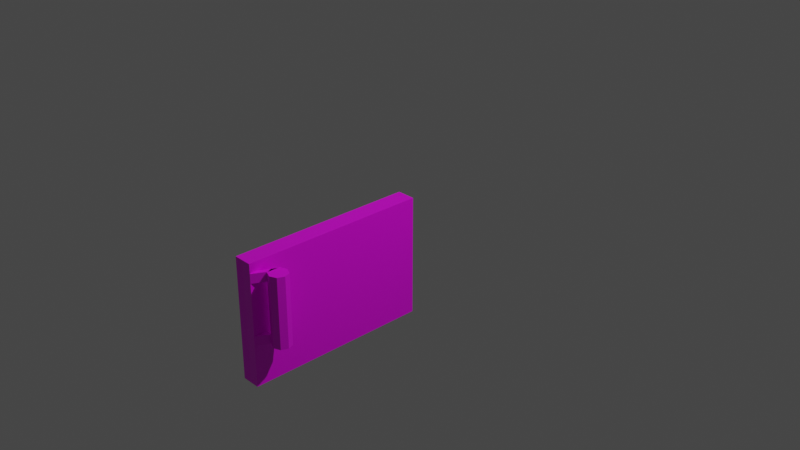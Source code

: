 # Source: multidecor_fridge_lower_door.blend  (saved by Blender 2.90.7; exported with 4.5.12 LTS)
import bpy
from mathutils import Matrix  # noqa: F401  (used for matrix-valued properties, if any)

bpy.ops.wm.read_factory_settings(use_empty=True)
scene = bpy.context.scene
scene.name = 'Scene'

# ---- collections
col_collection = bpy.data.collections.new('Collection'); scene.collection.children.link(col_collection)

# ---- images (referenced by path relative to the original .blend; pixels are not part of the script)
import os
ASSET_DIR = os.environ.get("B2B_ASSET_DIR", "")  # directory of the original .blend (textures are referenced by path, not embedded)
HERE = os.path.dirname(os.path.abspath(__file__))  # packed textures are extracted next to this script under _unpacked/

def load_image(name, relpath, width, height, colorspace="sRGB"):
    """Load a texture the original file referenced (path relative to the .blend, or extracted next to this script)."""
    p = next((c for c in (os.path.join(HERE, relpath), os.path.join(ASSET_DIR, relpath)) if relpath and os.path.exists(c)), "")
    if p:
        img = bpy.data.images.load(p, check_existing=True)
        img.name = name
    else:  # same state as the original file: an image datablock whose file is absent (Cycles renders it pink)
        img = bpy.data.images.new(name, width, height)
        img.source = "FILE"
        img.filepath = "//" + (relpath or name)
    img.colorspace_settings.name = colorspace
    return img
img_multidecor_metal_material_png = load_image('multidecor_metal_material.png', 'multidecor_metal_material.png', 1024, 1024, 'sRGB')
img_multidecor_plastic_material_png = load_image('multidecor_plastic_material.png', 'multidecor_plastic_material.png', 1024, 1024, 'sRGB')
img_multidecor_fridge_interior_png = load_image('multidecor_fridge_interior.png', 'multidecor_fridge_interior.png', 1024, 1024, 'sRGB')

# ---- materials (node trees are filled in below, after node groups)
mat_material = bpy.data.materials.new('Material')
mat_material.alpha_threshold = 0.0
mat_material.use_transparent_shadow = False
mat_material.line_color = (0.0, 0.0, 0.0, 1.0)
mat_material_001 = bpy.data.materials.new('Material.001')
mat_material_001.use_transparent_shadow = False
mat_material_002 = bpy.data.materials.new('Material.002')
mat_material_002.use_transparent_shadow = False

# ---- material node trees
mat_material.use_nodes = True; mat_material.node_tree.nodes.clear()
_N = mat_material.node_tree.nodes; _L = mat_material.node_tree.links
n0 = _N.new('ShaderNodeOutputMaterial'); n0.name = 'Material Output'; n0.location = (300, 300)
n1 = _N.new('ShaderNodeBsdfPrincipled'); n1.name = 'Principled BSDF'; n1.location = (10, 300)
n1.distribution = 'GGX'
n1.subsurface_method = 'BURLEY'
n1.inputs[2].default_value = 0.4
n1.inputs[3].default_value = 1.45
n1.inputs[27].default_value = (0.0, 0.0, 0.0, 1.0)
n1.inputs[28].default_value = 1.0
n2 = _N.new('ShaderNodeTexImage'); n2.name = 'Image Texture'; n2.location = (-280, 280)
n2.image = img_multidecor_metal_material_png
n2.interpolation = 'Closest'
_L.new(n1.outputs[0], n0.inputs[0])
_L.new(n2.outputs[0], n1.inputs[0])
n0.is_active_output = True
mat_material_001.use_nodes = True; mat_material_001.node_tree.nodes.clear()
_N = mat_material_001.node_tree.nodes; _L = mat_material_001.node_tree.links
n0 = _N.new('ShaderNodeBsdfPrincipled'); n0.name = 'Principled BSDF'; n0.location = (10, 300)
n0.distribution = 'GGX'
n0.subsurface_method = 'BURLEY'
n0.inputs[3].default_value = 1.45
n0.inputs[27].default_value = (0.0, 0.0, 0.0, 1.0)
n0.inputs[28].default_value = 1.0
n1 = _N.new('ShaderNodeOutputMaterial'); n1.name = 'Material Output'; n1.location = (300, 300)
n2 = _N.new('ShaderNodeTexImage'); n2.name = 'Image Texture'; n2.location = (-280, 280)
n2.image = img_multidecor_plastic_material_png
n2.interpolation = 'Closest'
_L.new(n0.outputs[0], n1.inputs[0])
_L.new(n2.outputs[0], n0.inputs[0])
n1.is_active_output = True
mat_material_002.use_nodes = True; mat_material_002.node_tree.nodes.clear()
_N = mat_material_002.node_tree.nodes; _L = mat_material_002.node_tree.links
n0 = _N.new('ShaderNodeBsdfPrincipled'); n0.name = 'Principled BSDF'; n0.location = (10, 300)
n0.distribution = 'GGX'
n0.subsurface_method = 'BURLEY'
n0.inputs[3].default_value = 1.45
n0.inputs[27].default_value = (0.0, 0.0, 0.0, 1.0)
n0.inputs[28].default_value = 1.0
n1 = _N.new('ShaderNodeOutputMaterial'); n1.name = 'Material Output'; n1.location = (300, 300)
n2 = _N.new('ShaderNodeTexImage'); n2.name = 'Image Texture'; n2.location = (-280, 280)
n2.image = img_multidecor_fridge_interior_png
n2.interpolation = 'Closest'
_L.new(n0.outputs[0], n1.inputs[0])
_L.new(n2.outputs[0], n0.inputs[0])
n1.is_active_output = True

# ---- world
world_world = bpy.data.worlds.new('World'); scene.world = world_world
world_world.use_nodes = True; world_world.node_tree.nodes.clear()
_N = world_world.node_tree.nodes; _L = world_world.node_tree.links
n0 = _N.new('ShaderNodeOutputWorld'); n0.name = 'World Output'; n0.location = (300, 300)
n1 = _N.new('ShaderNodeBackground'); n1.name = 'Background'; n1.location = (10, 300)
n1.inputs[0].default_value = (0.05088, 0.05088, 0.05088, 1.0)
_L.new(n1.outputs[0], n0.inputs[0])
n0.is_active_output = True
world_world.color = (0.05088, 0.05088, 0.05088)
world_world.use_sun_shadow = False
world_world.sun_shadow_jitter_overblur = 0.0

# ---- cameras
cam_camera = bpy.data.cameras.new('Camera')
cam_camera.clip_end = 100.0
cam_camera.ortho_scale = 7.314

# ---- lights
light_light = bpy.data.lights.new('Light', 'POINT')
light_light.transmission_factor = 0.0
light_light.energy = 1000.0
light_light.shadow_soft_size = 0.1
light_light.shadow_maximum_resolution = 0.006
light_light.use_absolute_resolution = True

# ---- meshes
me_cube = bpy.data.meshes.new('Cube')
me_cube.from_pydata([(0.2, 0.0, 0.3), (0.2, 0.0, -1.0), (0.2, -2.0, 0.3), (0.2, -2.0, -1.0), (0.0, 0.0, 0.3), (0.0, 0.0, -1.0), (0.0, -2.0, 0.3), (0.0, -2.0, -1.0), (0.35, -1.7, -0.55), (0.35, -1.7, 0.2), (0.4207, -1.729, -0.55), (0.4207, -1.729, 0.2), (0.45, -1.8, -0.55), (0.45, -1.8, 0.2), (0.4207, -1.871, -0.55), (0.4207, -1.871, 0.2), (0.35, -1.9, -0.55), (0.35, -1.9, 0.2), (0.2793, -1.871, -0.55), (0.2793, -1.871, 0.2), (0.25, -1.8, -0.55), (0.25, -1.8, 0.2), (0.2793, -1.729, -0.55), (0.2793, -1.729, 0.2), (0.2, -2.0, 0.1), (0.2, -2.0, 0.2), (0.2, -1.9, 0.1), (0.2, -1.9, 0.2), (0.2793, -1.85, 0.1), (0.2793, -1.85, 0.2), (0.2793, -1.75, 0.1), (0.2793, -1.75, 0.2), (0.2, -2.0, -0.55), (0.2, -2.0, -0.45), (0.2, -1.9, -0.55), (0.2, -1.9, -0.45), (0.2793, -1.85, -0.55), (0.2793, -1.85, -0.45), (0.2793, -1.75, -0.55), (0.2793, -1.75, -0.45), (0.1, 0.0, -1.0), (0.1, -2.0, 0.3), (0.1, -2.0, -1.0), (0.1, 0.0, 0.3)], [], [(43, 4, 6, 41), (42, 41, 6, 7), (7, 6, 4, 5), (40, 1, 3, 42), (1, 0, 2, 3), (40, 43, 0, 1), (8, 9, 11, 10), (10, 11, 13, 12), (12, 13, 15, 14), (14, 15, 17, 16), (16, 17, 19, 18), (18, 19, 21, 20), (9, 21, 17), (20, 21, 23, 22), (22, 23, 9, 8), (22, 10, 14), (26, 27, 31, 30), (13, 11, 9), (28, 29, 25, 24), (26, 30, 28, 24), (31, 27, 25, 29), (34, 35, 39, 38), (36, 37, 33, 32), (34, 38, 36, 32), (39, 35, 33, 37), (9, 23, 21), (21, 19, 17), (17, 15, 13), (13, 9, 17), (22, 8, 10), (10, 12, 14), (14, 16, 22), (16, 18, 22), (18, 20, 22), (5, 4, 43, 40), (5, 40, 42, 7), (3, 2, 41, 42), (0, 43, 41, 2)])
me_cube.polygons.foreach_set('material_index', [2, 2, 2, 0, 0, 0, 1, 1, 1, 1, 1, 1, 1, 1, 1, 1, 1, 1, 1, 1, 1, 1, 1, 1, 1, 1, 1, 1, 1, 1, 1, 1, 1, 1, 2, 2, 0, 0])
_uv = me_cube.uv_layers.new(name='UVMap')
_uv.uv.foreach_set('vector', [0.7314, 0.5255, 0.7499, 0.5255, 0.7499, 0.8957, 0.7314, 0.8957, 0.2501, 0.5255, 0.7313, 0.5255, 0.7313, 0.5441, 0.2501, 0.5441, 0.2501, 0.5441, 0.7313, 0.5441, 0.7313, 0.9142, 0.2501, 0.9142, 0.857, -0.003557, 0.857, 0.03215, 0.1428, 0.03215, 0.1428, -0.003557, 0.857, 0.03215, 0.857, 0.9605, 0.1428, 0.9605, 0.1428, 0.03215, 0.8572, 0.9962, 0.8572, 0.06786, 0.8929, 0.06786, 0.8929, 0.9962, 0.8499, 0.1532, 0.1002, 0.1532, 0.1002, 0.07672, 0.8499, 0.07672, 0.8499, 0.07672, 0.1002, 0.07672, 0.1002, 0.0002116, 0.8499, 0.0002113, 0.8499, 0.6122, 0.1002, 0.6122, 0.1002, 0.5357, 0.8499, 0.5357, 0.8499, 0.5357, 0.1002, 0.5357, 0.1002, 0.4592, 0.8499, 0.4592, 0.8499, 0.4592, 0.1002, 0.4592, 0.1002, 0.3827, 0.8499, 0.3827, 0.8499, 0.3827, 0.1002, 0.3827, 0.1002, 0.3062, 0.8499, 0.3062, 0.1853, 0.7433, 0.2394, 0.6127, 0.37, 0.6668, 0.8499, 0.3062, 0.1002, 0.3062, 0.1002, 0.2297, 0.8499, 0.2297, 0.8499, 0.2297, 0.1002, 0.2297, 0.1002, 0.1532, 0.8499, 0.1532, 0.1308, 0.7974, 0.0002111, 0.7433, 0.05431, 0.6127, 0.2705, 0.7131, 0.3705, 0.7131, 0.3705, 0.8826, 0.2705, 0.8826, 0.3159, 0.7974, 0.2394, 0.7974, 0.1853, 0.7433, 0.5405, 0.8126, 0.5405, 0.7126, 0.7101, 0.7126, 0.7101, 0.8126, 0.5872, 0.8014, 0.5872, 0.971, 0.5405, 0.8826, 0.5405, 0.7131, 0.8109, 0.8706, 0.8109, 0.701, 0.8576, 0.6127, 0.8576, 0.7823, 0.6605, 0.7823, 0.5606, 0.7823, 0.5606, 0.6127, 0.6605, 0.6127, 0.3705, 0.5627, 0.3705, 0.4627, 0.54, 0.4627, 0.54, 0.5627, 0.9519, 0.701, 0.9519, 0.8706, 0.9051, 0.7823, 0.9051, 0.6127, 0.858, 0.8706, 0.858, 0.701, 0.9047, 0.6127, 0.9047, 0.7823, 0.1853, 0.7433, 0.1853, 0.6668, 0.2394, 0.6127, 0.2394, 0.6127, 0.3159, 0.6127, 0.37, 0.6668, 0.37, 0.6668, 0.37, 0.7433, 0.3159, 0.7974, 0.3159, 0.7974, 0.1853, 0.7433, 0.37, 0.6668, 0.1308, 0.7974, 0.05431, 0.7974, 0.0002111, 0.7433, 0.0002111, 0.7433, 0.0002111, 0.6668, 0.05431, 0.6127, 0.05431, 0.6127, 0.1308, 0.6127, 0.1308, 0.7974, 0.1308, 0.6127, 0.1849, 0.6668, 0.1308, 0.7974, 0.1849, 0.6668, 0.1849, 0.7433, 0.1308, 0.7974, 0.2501, 0.9142, 0.7313, 0.9142, 0.7313, 0.9328, 0.2501, 0.9328, 0.2501, 0.9514, 0.2501, 0.9329, 0.6203, 0.9329, 0.6203, 0.9514, 0.1428, 0.03215, 0.1428, 0.9605, 0.1071, 0.9605, 0.1071, 0.03215, 0.857, 0.9605, 0.857, 0.9962, 0.1428, 0.9962, 0.1428, 0.9605])
me_cube.materials.append(mat_material)
me_cube.materials.append(mat_material_001)
me_cube.materials.append(mat_material_002)
me_cube.use_remesh_preserve_volume = False
me_cube.use_remesh_preserve_attributes = False
me_cube.use_mirror_vertex_groups = False
me_cube.update()

# ---- objects
ob_cube = bpy.data.objects.new('Cube', me_cube)
ob_light = bpy.data.objects.new('Light', light_light)
ob_camera = bpy.data.objects.new('Camera', cam_camera)

# ---- transforms, parenting, visibility, modifiers, constraints
ob_cube.location = (0.0, 0.0, 0.0)
ob_cube.lock_rotations_4d = False
ob_cube.empty_display_type = 'ARROWS'
ob_cube.lineart.crease_threshold = 0.0
ob_light.location = (4.076, 1.005, 5.904)
ob_light.rotation_euler = (0.6503, 0.05522, 1.866)
ob_light.lock_rotations_4d = False
ob_light.empty_display_type = 'ARROWS'
ob_light.color = (0.0, 0.0, 0.0, 0.0)
ob_light.lineart.crease_threshold = 0.0
ob_camera.location = (7.359, -6.926, 4.958)
ob_camera.rotation_euler = (1.109, 0.0, 0.8149)
ob_camera.lock_rotations_4d = False
ob_camera.empty_display_type = 'ARROWS'
ob_camera.color = (0.0, 0.0, 0.0, 0.0)
ob_camera.display_type = 'WIRE'
ob_camera.lineart.crease_threshold = 0.0

# ---- collection membership
col_collection.objects.link(ob_cube)
col_collection.objects.link(ob_light)
col_collection.objects.link(ob_camera)

# ---- scene / render settings (as saved in the file)
scene.camera = ob_camera
scene.frame_start = 1; scene.frame_end = 250; scene.frame_set(1)
scene.render.engine = 'BLENDER_EEVEE_NEXT'
scene.cycles.use_denoising = False
scene.cycles.samples = 128
scene.cycles.sampling_pattern = 'TABULATED_SOBOL'
scene.cycles.use_adaptive_sampling = False
scene.cycles.use_light_tree = False
scene.view_settings.view_transform = 'Filmic'
bpy.context.view_layer.update()

